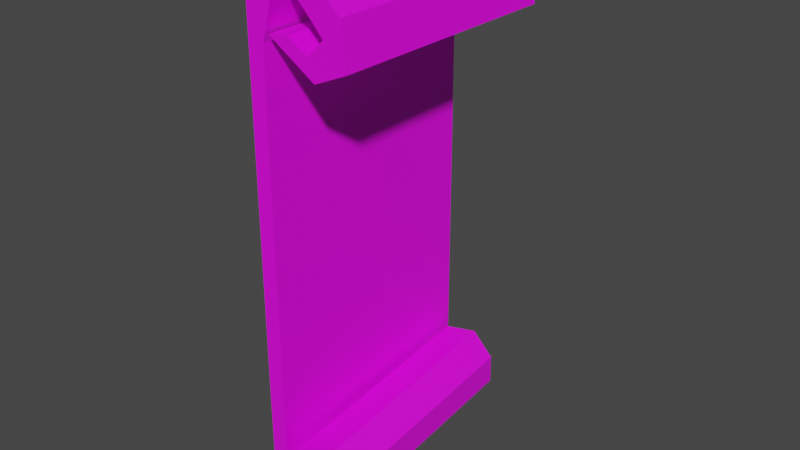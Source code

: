 # Source: ScrollPlaceHere.blend  (saved by Blender 2.81.16; exported with 4.5.12 LTS)
import bpy
from mathutils import Matrix  # noqa: F401  (used for matrix-valued properties, if any)

bpy.ops.wm.read_factory_settings(use_empty=True)
scene = bpy.context.scene
scene.name = 'Scene'

# ---- collections
col_collection = bpy.data.collections.new('Collection'); scene.collection.children.link(col_collection)

# ---- images (referenced by path relative to the original .blend; pixels are not part of the script)
import os
ASSET_DIR = os.environ.get("B2B_ASSET_DIR", "")  # directory of the original .blend (textures are referenced by path, not embedded)
HERE = os.path.dirname(os.path.abspath(__file__))  # packed textures are extracted next to this script under _unpacked/

def load_image(name, relpath, width, height, colorspace="sRGB"):
    """Load a texture the original file referenced (path relative to the .blend, or extracted next to this script)."""
    p = next((c for c in (os.path.join(HERE, relpath), os.path.join(ASSET_DIR, relpath)) if relpath and os.path.exists(c)), "")
    if p:
        img = bpy.data.images.load(p, check_existing=True)
        img.name = name
    else:  # same state as the original file: an image datablock whose file is absent (Cycles renders it pink)
        img = bpy.data.images.new(name, width, height)
        img.source = "FILE"
        img.filepath = "//" + (relpath or name)
    img.colorspace_settings.name = colorspace
    return img
img_t_placehere_psd = load_image('T_PlaceHere.psd', 'T_PlaceHere.psd', 1024, 1024, 'sRGB')

# ---- materials (node trees are filled in below, after node groups)
mat_material_001 = bpy.data.materials.new('Material.001')
mat_material_001.use_transparent_shadow = False

# ---- material node trees
mat_material_001.use_nodes = True; mat_material_001.node_tree.nodes.clear()
_N = mat_material_001.node_tree.nodes; _L = mat_material_001.node_tree.links
n0 = _N.new('ShaderNodeOutputMaterial'); n0.name = 'Material Output'; n0.location = (300, 300)
n1 = _N.new('ShaderNodeBsdfPrincipled'); n1.name = 'Principled BSDF'; n1.location = (10, 300)
n1.distribution = 'GGX'
n1.subsurface_method = 'BURLEY'
n1.inputs[3].default_value = 1.45
n1.inputs[27].default_value = (0.0, 0.0, 0.0, 1.0)
n1.inputs[28].default_value = 1.0
n2 = _N.new('ShaderNodeTexImage'); n2.name = 'Image Texture'; n2.location = (-479, 234)
n2.image = img_t_placehere_psd
_L.new(n1.outputs[0], n0.inputs[0])
_L.new(n2.outputs[0], n1.inputs[0])
n0.is_active_output = True

# ---- world
world_world = bpy.data.worlds.new('World'); scene.world = world_world
world_world.use_nodes = True; world_world.node_tree.nodes.clear()
_N = world_world.node_tree.nodes; _L = world_world.node_tree.links
n0 = _N.new('ShaderNodeOutputWorld'); n0.name = 'World Output'; n0.location = (300, 300)
n1 = _N.new('ShaderNodeBackground'); n1.name = 'Background'; n1.location = (10, 300)
n1.inputs[0].default_value = (0.05088, 0.05088, 0.05088, 1.0)
_L.new(n1.outputs[0], n0.inputs[0])
n0.is_active_output = True
world_world.color = (0.05088, 0.05088, 0.05088)
world_world.use_sun_shadow = False
world_world.sun_shadow_jitter_overblur = 0.0

# ---- meshes
me_cube_002 = bpy.data.meshes.new('Cube.002')
me_cube_002.from_pydata([(-0.9999, -1.0, -1.32), (-0.9442, -1.0, 1.329), (-0.9999, 1.0, -1.32), (-0.9442, 1.0, 1.329), (0.9999, -1.0, -1.291), (0.9442, -1.0, 0.6706), (0.9999, 1.0, -1.291), (0.9442, 1.0, 0.6706), (-0.9671, 1.0, -2.144), (-0.9671, -1.0, -2.144), (1.03, 1.0, -2.031), (1.03, -1.0, -2.031), (0.2285, 1.0, -2.27), (0.2285, -1.0, -2.27), (2.219, 1.0, -2.072), (2.219, -1.0, -2.072), (1.89, 1.0, -2.334), (1.89, -1.0, -2.334), (3.869, 1.0, -2.048), (3.869, -1.0, -2.048), (5.006, 0.9793, -2.127), (5.491, -0.9098, -2.278), (4.521, 0.9566, -1.913), (5.006, -0.9325, -2.065), (8.289, 0.9616, -1.918), (8.774, -0.9275, -2.07), (5.734, 0.954, -1.875), (6.22, -0.935, -2.027), (8.479, 0.9384, -1.692), (8.964, -0.9507, -1.844), (5.934, 0.9506, -1.839), (6.419, -0.9385, -1.991), (6.038, 0.9169, -1.512), (6.524, -0.9722, -1.664), (5.054, 0.937, -1.718), (5.54, -0.9521, -1.87), (1.836, 0.9178, -1.57), (2.322, -0.9713, -1.722), (2.767, 0.9333, -1.709), (3.253, -0.9557, -1.861), (-0.498, -1.0, 1.645), (-0.498, 1.0, 1.645), (1.072, 1.0, 1.077), (1.072, -1.0, 1.077), (3.28, -1.0, 1.693), (3.28, 1.0, 1.693), (2.629, 1.0, 1.412), (2.629, -1.0, 1.412), (6.937, -1.0, 1.554), (6.937, 1.0, 1.554), (4.03, 1.0, 1.475), (4.03, -1.0, 1.475), (10.74, -1.0, 1.326), (10.74, 1.0, 1.326), (7.385, 1.0, 1.269), (7.385, -1.0, 1.269), (11.4, -1.0, 1.025), (11.4, 1.0, 1.025), (8.654, 1.0, 1.184), (8.654, -1.0, 1.184), (7.423, -1.0, 0.921), (7.423, 1.0, 0.921), (6.591, 1.0, 1.065), (6.591, -1.0, 1.065), (1.806, -1.0, 1.135), (1.806, 1.0, 1.135), (4.24, 1.0, 1.158), (4.24, -1.0, 1.158)], [], [(0, 1, 3, 2), (2, 3, 7, 6), (6, 7, 5, 4), (4, 5, 1, 0), (4, 0, 9, 11), (7, 3, 41, 42), (10, 11, 15, 14), (2, 6, 10, 8), (0, 2, 8, 9), (6, 4, 11, 10), (15, 13, 17, 19), (9, 8, 12, 13), (11, 9, 13, 15), (8, 10, 14, 12), (18, 19, 23, 22), (12, 14, 18, 16), (14, 15, 19, 18), (13, 12, 16, 17), (22, 23, 27, 26), (17, 16, 20, 21), (19, 17, 21, 23), (16, 18, 22, 20), (27, 25, 29, 31), (21, 20, 24, 25), (23, 21, 25, 27), (20, 22, 26, 24), (30, 31, 35, 34), (24, 26, 30, 28), (26, 27, 31, 30), (25, 24, 28, 29), (33, 32, 36, 37), (29, 28, 32, 33), (31, 29, 33, 35), (28, 30, 34, 32), (36, 38, 39, 37), (35, 33, 37, 39), (32, 34, 38, 36), (34, 35, 39, 38), (43, 42, 46, 47), (5, 7, 42, 43), (3, 1, 40, 41), (1, 5, 43, 40), (44, 47, 51, 48), (41, 40, 44, 45), (40, 43, 47, 44), (42, 41, 45, 46), (50, 49, 53, 54), (46, 45, 49, 50), (47, 46, 50, 51), (45, 44, 48, 49), (52, 55, 59, 56), (51, 50, 54, 55), (49, 48, 52, 53), (48, 51, 55, 52), (59, 58, 62, 63), (54, 53, 57, 58), (55, 54, 58, 59), (53, 52, 56, 57), (63, 62, 66, 67), (57, 56, 60, 61), (56, 59, 63, 60), (58, 57, 61, 62), (66, 65, 64, 67), (61, 60, 64, 65), (60, 63, 67, 64), (62, 61, 65, 66)])
_uv = me_cube_002.uv_layers.new(name='UVMap')
_uv.uv.foreach_set('vector', [0.4113, 0.02785, 0.5187, 0.02785, 0.5187, 0.1353, 0.4113, 0.1353, 0.4113, 0.1353, 0.5187, 0.1353, 0.5187, 0.2427, 0.4113, 0.2427, 0.3035, 0.7173, 0.717, 0.7188, 0.7105, 1.02, 0.297, 1.018, 0.4113, 0.3501, 0.5187, 0.3501, 0.5187, 0.4576, 0.4113, 0.4576, 0.4113, 0.3501, 0.4113, 0.4576, 0.4113, 0.4576, 0.4113, 0.3501, 0.5187, 0.2427, 0.5187, 0.1353, 0.5187, 0.1353, 0.5187, 0.2427, 0.4113, 0.2427, 0.4113, 0.3501, 0.4113, 0.3501, 0.4113, 0.2427, 0.4113, 0.1353, 0.4113, 0.2427, 0.4113, 0.2427, 0.4113, 0.1353, 0.4113, 0.02785, 0.4113, 0.1353, 0.4113, 0.1353, 0.4113, 0.02785, 0.4168, 0.09895, 0.4168, 0.2064, 0.4168, 0.2064, 0.4168, 0.09895, 0.4113, 0.3501, 0.4113, 0.4576, 0.4113, 0.4576, 0.4113, 0.3501, 0.4113, 0.02785, 0.4113, 0.1353, 0.4113, 0.1353, 0.4113, 0.02785, 0.4113, 0.3501, 0.4113, 0.4576, 0.4113, 0.4576, 0.4113, 0.3501, 0.4113, 0.1353, 0.4113, 0.2427, 0.4113, 0.2427, 0.4113, 0.1353, 0.4113, 0.2427, 0.4113, 0.3501, 0.4113, 0.3501, 0.4113, 0.2427, 0.4113, 0.1353, 0.4113, 0.2427, 0.4113, 0.2427, 0.4113, 0.1353, 0.4113, 0.2427, 0.4113, 0.3501, 0.4113, 0.3501, 0.4113, 0.2427, 0.4113, 0.02785, 0.4113, 0.1353, 0.4113, 0.1353, 0.4113, 0.02785, 0.4113, 0.2427, 0.4113, 0.3501, 0.4113, 0.3501, 0.4113, 0.2427, 0.4113, 0.02785, 0.4113, 0.1353, 0.4113, 0.1353, 0.4113, 0.02785, 0.4113, 0.3501, 0.4113, 0.4576, 0.4113, 0.4576, 0.4113, 0.3501, 0.4113, 0.1353, 0.4113, 0.2427, 0.4113, 0.2427, 0.4113, 0.1353, 0.4113, 0.3501, 0.4113, 0.4576, 0.4113, 0.4576, 0.4113, 0.3501, 0.4113, 0.02785, 0.4113, 0.1353, 0.4113, 0.1353, 0.4113, 0.02785, 0.4113, 0.3501, 0.4113, 0.4576, 0.4113, 0.4576, 0.4113, 0.3501, 0.4113, 0.1353, 0.4113, 0.2427, 0.4113, 0.2427, 0.4113, 0.1353, 0.4113, 0.2427, 0.4113, 0.3501, 0.4113, 0.3501, 0.4113, 0.2427, 0.4113, 0.1353, 0.4113, 0.2427, 0.4113, 0.2427, 0.4113, 0.1353, 0.4113, 0.2427, 0.4113, 0.3501, 0.4113, 0.3501, 0.4113, 0.2427, 0.4113, 0.02785, 0.4113, 0.1353, 0.4113, 0.1353, 0.4113, 0.02785, 0.4113, 0.02785, 0.4113, 0.1353, 0.4113, 0.1353, 0.4113, 0.02785, 0.4113, 0.02785, 0.4113, 0.1353, 0.4113, 0.1353, 0.4113, 0.02785, 0.4113, 0.3501, 0.4113, 0.4576, 0.4113, 0.4576, 0.4113, 0.3501, 0.4113, 0.1353, 0.4113, 0.2427, 0.4113, 0.2427, 0.4113, 0.1353, 0.3039, 0.2427, 0.4113, 0.2427, 0.4113, 0.3501, 0.3039, 0.3501, 0.4113, 0.3501, 0.4113, 0.4576, 0.4113, 0.4576, 0.4113, 0.3501, 0.4113, 0.1353, 0.4113, 0.2427, 0.4113, 0.2427, 0.4113, 0.1353, 0.4113, 0.2427, 0.4113, 0.3501, 0.4113, 0.3501, 0.4113, 0.2427, 0.5187, 0.3501, 0.5187, 0.2427, 0.5187, 0.2427, 0.5187, 0.3501, 0.5187, 0.3501, 0.5187, 0.2427, 0.5187, 0.2427, 0.5187, 0.3501, 0.5187, 0.1353, 0.5187, 0.02785, 0.5187, 0.02785, 0.5187, 0.1353, 0.5187, 0.4576, 0.5187, 0.3501, 0.5187, 0.3501, 0.5187, 0.4576, 0.5187, 0.4576, 0.5187, 0.3501, 0.5187, 0.3501, 0.5187, 0.4576, 0.5187, 0.1353, 0.5187, 0.02785, 0.5187, 0.02785, 0.5187, 0.1353, 0.5187, 0.4576, 0.5187, 0.3501, 0.5187, 0.3501, 0.5187, 0.4576, 0.5187, 0.2427, 0.5187, 0.1353, 0.5187, 0.1353, 0.5187, 0.2427, 0.5187, 0.2427, 0.5187, 0.1353, 0.5187, 0.1353, 0.5187, 0.2427, 0.5187, 0.2427, 0.5187, 0.1353, 0.5187, 0.1353, 0.5187, 0.2427, 0.5187, 0.3501, 0.5187, 0.2427, 0.5187, 0.2427, 0.5187, 0.3501, 0.5187, 0.1353, 0.5187, 0.02785, 0.5187, 0.02785, 0.5187, 0.1353, 0.5187, 0.4576, 0.5187, 0.3501, 0.5187, 0.3501, 0.5187, 0.4576, 0.5187, 0.3501, 0.5187, 0.2427, 0.5187, 0.2427, 0.5187, 0.3501, 0.5187, 0.1353, 0.5187, 0.02785, 0.5187, 0.02785, 0.5187, 0.1353, 0.5187, 0.4576, 0.5187, 0.3501, 0.5187, 0.3501, 0.5187, 0.4576, 0.5187, 0.3501, 0.5187, 0.2427, 0.5187, 0.2427, 0.5187, 0.3501, 0.5187, 0.2427, 0.5187, 0.1353, 0.5187, 0.1353, 0.5187, 0.2427, 0.5187, 0.3501, 0.5187, 0.2427, 0.5187, 0.2427, 0.5187, 0.3501, 0.5187, 0.1353, 0.5187, 0.02785, 0.5187, 0.02785, 0.5187, 0.1353, 0.5187, 0.3501, 0.5187, 0.2427, 0.5187, 0.2427, 0.5187, 0.3501, 0.5187, 0.1353, 0.5187, 0.02785, 0.5187, 0.02785, 0.5187, 0.1353, 0.5187, 0.4576, 0.5187, 0.3501, 0.5187, 0.3501, 0.5187, 0.4576, 0.5187, 0.2427, 0.5187, 0.1353, 0.5187, 0.1353, 0.5187, 0.2427, 0.5187, 0.2427, 0.6261, 0.2427, 0.6261, 0.3501, 0.5187, 0.3501, 0.5187, 0.1353, 0.5187, 0.02785, 0.5187, 0.02785, 0.5187, 0.1353, 0.5187, 0.4576, 0.5187, 0.3501, 0.5187, 0.3501, 0.5187, 0.4576, 0.5187, 0.2427, 0.5187, 0.1353, 0.5187, 0.1353, 0.5187, 0.2427])
me_cube_002.materials.append(mat_material_001)
me_cube_002.use_remesh_fix_poles = True
me_cube_002.use_remesh_preserve_attributes = False
me_cube_002.use_mirror_vertex_groups = False
me_cube_002.update()

# ---- objects
ob_cube = bpy.data.objects.new('Cube', me_cube_002)

# ---- transforms, parenting, visibility, modifiers, constraints
ob_cube.location = (0.03723, -0.0182, 1.528)
ob_cube.scale = (0.06823, 1.0, 1.135)
ob_cube.lineart.crease_threshold = 0.0

# ---- collection membership
col_collection.objects.link(ob_cube)

# ---- scene / render settings (as saved in the file)
scene.frame_start = 1; scene.frame_end = 250; scene.frame_set(1)
scene.render.engine = 'BLENDER_EEVEE_NEXT'
scene.cycles.use_denoising = False
scene.cycles.samples = 128
scene.cycles.sampling_pattern = 'TABULATED_SOBOL'
scene.cycles.use_adaptive_sampling = False
scene.cycles.use_light_tree = False
scene.view_settings.view_transform = 'Filmic'
bpy.context.view_layer.update()

# ---- added for rendering (the .blend has no active camera and no usable light): camera, sun
cam_auto = bpy.data.cameras.new('AutoCamera')
cam_auto.lens = 50.0
cam_auto.sensor_width = 36.0
cam_auto.clip_end = 1000.0
ob_auto_camera = bpy.data.objects.new('AutoCamera', cam_auto)
scene.collection.objects.link(ob_auto_camera)
ob_auto_camera.location = (5.0735, -5.63589, 4.90963)
ob_auto_camera.rotation_euler = (1.09748, -7.21219e-08, 0.694738)
scene.camera = ob_auto_camera
light_auto_sun = bpy.data.lights.new('AutoSun', 'SUN')
light_auto_sun.energy = 3.0
light_auto_sun.angle = 0.0523599
ob_auto_sun = bpy.data.objects.new('AutoSun', light_auto_sun)
scene.collection.objects.link(ob_auto_sun)
ob_auto_sun.rotation_euler = (0.872665, 0.174533, 0.523599)
bpy.context.view_layer.update()
